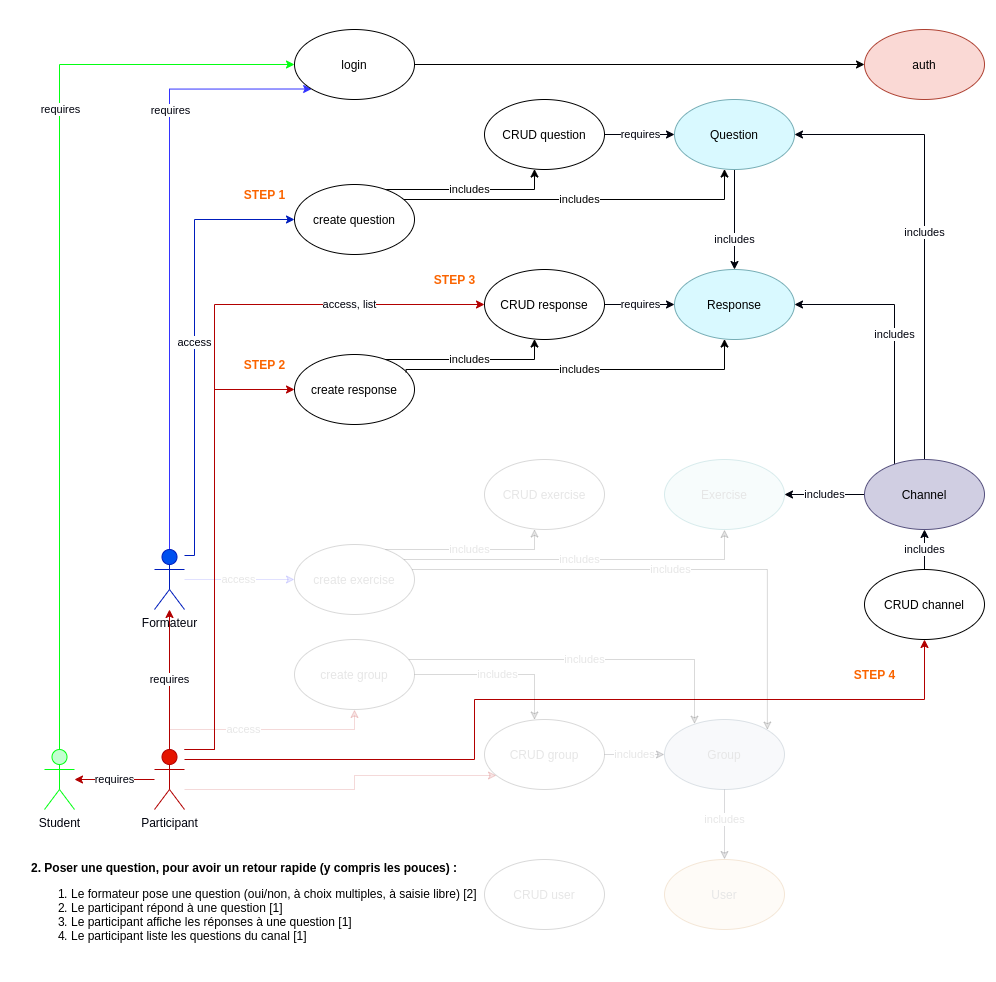

The diagram above was exported from draw.io. Its source (the exported page's mxGraphModel, read from the mxfile embedded in the PNG):
<mxGraphModel dx="3184" dy="2364" grid="1" gridSize="10" guides="1" tooltips="1" connect="1" arrows="1" fold="1" page="1" pageScale="1" pageWidth="850" pageHeight="1100" math="0" shadow="0">
  <root>
    <mxCell id="0" />
    <mxCell id="1" parent="0" />
    <mxCell id="kcc16ZzfIbuYTJM_AT6h-81" value="create response" style="ellipse;whiteSpace=wrap;html=1;" vertex="1" parent="1">
      <mxGeometry x="-160" y="-565" width="120" height="70" as="geometry" />
    </mxCell>
    <mxCell id="kcc16ZzfIbuYTJM_AT6h-1" value="Exercise" style="ellipse;whiteSpace=wrap;html=1;fillColor=#b0e3e6;strokeColor=#0e8088;fillOpacity=10;strokeOpacity=15;fontColor=#E6E6E6;" vertex="1" parent="1">
      <mxGeometry x="210" y="-460" width="120" height="70" as="geometry" />
    </mxCell>
    <mxCell id="kcc16ZzfIbuYTJM_AT6h-30" value="access" style="edgeStyle=orthogonalEdgeStyle;rounded=0;orthogonalLoop=1;jettySize=auto;html=1;fillColor=#dae8fc;strokeColor=#3333FF;fillOpacity=10;strokeOpacity=15;fontColor=#E6E6E6;" edge="1" parent="1" source="kcc16ZzfIbuYTJM_AT6h-3" target="kcc16ZzfIbuYTJM_AT6h-4">
      <mxGeometry relative="1" as="geometry" />
    </mxCell>
    <mxCell id="kcc16ZzfIbuYTJM_AT6h-31" style="edgeStyle=orthogonalEdgeStyle;rounded=0;orthogonalLoop=1;jettySize=auto;html=1;fillColor=#dae8fc;strokeColor=#3333FF;entryX=0;entryY=1;entryDx=0;entryDy=0;" edge="1" parent="1" source="kcc16ZzfIbuYTJM_AT6h-3" target="kcc16ZzfIbuYTJM_AT6h-6">
      <mxGeometry relative="1" as="geometry">
        <Array as="points">
          <mxPoint x="-285" y="-830" />
        </Array>
      </mxGeometry>
    </mxCell>
    <mxCell id="kcc16ZzfIbuYTJM_AT6h-52" value="requires" style="edgeLabel;html=1;align=center;verticalAlign=middle;resizable=0;points=[];fontColor=#00020D;" vertex="1" connectable="0" parent="kcc16ZzfIbuYTJM_AT6h-31">
      <mxGeometry x="-0.1984" y="-2" relative="1" as="geometry">
        <mxPoint x="-2" y="-198" as="offset" />
      </mxGeometry>
    </mxCell>
    <mxCell id="kcc16ZzfIbuYTJM_AT6h-76" value="access" style="edgeStyle=orthogonalEdgeStyle;rounded=0;orthogonalLoop=1;jettySize=auto;html=1;strokeColor=#001DBC;fontColor=#00020D;fillColor=#0050ef;" edge="1" parent="1" source="kcc16ZzfIbuYTJM_AT6h-3" target="kcc16ZzfIbuYTJM_AT6h-74">
      <mxGeometry relative="1" as="geometry">
        <Array as="points">
          <mxPoint x="-260" y="-364" />
          <mxPoint x="-260" y="-700" />
        </Array>
      </mxGeometry>
    </mxCell>
    <mxCell id="kcc16ZzfIbuYTJM_AT6h-3" value="Formateur" style="shape=umlActor;verticalLabelPosition=bottom;verticalAlign=top;html=1;outlineConnect=0;align=center;fillColor=#0050ef;strokeColor=#001DBC;fontColor=#00020D;" vertex="1" parent="1">
      <mxGeometry x="-300" y="-370" width="30" height="60" as="geometry" />
    </mxCell>
    <mxCell id="kcc16ZzfIbuYTJM_AT6h-36" value="includes" style="edgeStyle=orthogonalEdgeStyle;rounded=0;orthogonalLoop=1;jettySize=auto;html=1;fillOpacity=10;strokeOpacity=15;fontColor=#E6E6E6;" edge="1" parent="1" source="kcc16ZzfIbuYTJM_AT6h-4" target="kcc16ZzfIbuYTJM_AT6h-1">
      <mxGeometry relative="1" as="geometry">
        <Array as="points">
          <mxPoint x="270" y="-360" />
        </Array>
      </mxGeometry>
    </mxCell>
    <mxCell id="kcc16ZzfIbuYTJM_AT6h-38" value="includes" style="edgeStyle=orthogonalEdgeStyle;rounded=0;orthogonalLoop=1;jettySize=auto;html=1;fillOpacity=10;strokeOpacity=15;fontColor=#E6E6E6;" edge="1" parent="1" source="kcc16ZzfIbuYTJM_AT6h-4" target="kcc16ZzfIbuYTJM_AT6h-16">
      <mxGeometry relative="1" as="geometry">
        <Array as="points">
          <mxPoint x="80" y="-370" />
        </Array>
      </mxGeometry>
    </mxCell>
    <mxCell id="kcc16ZzfIbuYTJM_AT6h-39" value="includes" style="edgeStyle=orthogonalEdgeStyle;rounded=0;orthogonalLoop=1;jettySize=auto;html=1;entryX=1;entryY=0;entryDx=0;entryDy=0;fillOpacity=10;strokeOpacity=15;fontColor=#E6E6E6;" edge="1" parent="1" source="kcc16ZzfIbuYTJM_AT6h-4" target="kcc16ZzfIbuYTJM_AT6h-8">
      <mxGeometry relative="1" as="geometry">
        <Array as="points">
          <mxPoint x="313" y="-350" />
        </Array>
      </mxGeometry>
    </mxCell>
    <mxCell id="kcc16ZzfIbuYTJM_AT6h-4" value="create exercise" style="ellipse;whiteSpace=wrap;html=1;fillOpacity=10;strokeOpacity=15;fontColor=#E6E6E6;" vertex="1" parent="1">
      <mxGeometry x="-160" y="-375" width="120" height="70" as="geometry" />
    </mxCell>
    <mxCell id="kcc16ZzfIbuYTJM_AT6h-9" style="edgeStyle=orthogonalEdgeStyle;rounded=0;orthogonalLoop=1;jettySize=auto;html=1;" edge="1" parent="1" source="kcc16ZzfIbuYTJM_AT6h-6" target="kcc16ZzfIbuYTJM_AT6h-7">
      <mxGeometry relative="1" as="geometry" />
    </mxCell>
    <mxCell id="kcc16ZzfIbuYTJM_AT6h-6" value="login" style="ellipse;whiteSpace=wrap;html=1;" vertex="1" parent="1">
      <mxGeometry x="-160" y="-890" width="120" height="70" as="geometry" />
    </mxCell>
    <mxCell id="kcc16ZzfIbuYTJM_AT6h-7" value="&lt;span style=&quot;font-weight: normal&quot;&gt;auth&lt;/span&gt;" style="ellipse;whiteSpace=wrap;html=1;fontStyle=1;fillColor=#fad9d5;strokeColor=#ae4132;" vertex="1" parent="1">
      <mxGeometry x="410" y="-890" width="120" height="70" as="geometry" />
    </mxCell>
    <mxCell id="kcc16ZzfIbuYTJM_AT6h-49" value="includes" style="edgeStyle=orthogonalEdgeStyle;rounded=0;orthogonalLoop=1;jettySize=auto;html=1;strokeColor=#00020D;fillOpacity=10;strokeOpacity=15;fontColor=#E6E6E6;" edge="1" parent="1" source="kcc16ZzfIbuYTJM_AT6h-8" target="kcc16ZzfIbuYTJM_AT6h-47">
      <mxGeometry x="-0.1429" relative="1" as="geometry">
        <mxPoint x="270" y="-90" as="sourcePoint" />
        <Array as="points" />
        <mxPoint as="offset" />
      </mxGeometry>
    </mxCell>
    <mxCell id="kcc16ZzfIbuYTJM_AT6h-8" value="Group" style="ellipse;whiteSpace=wrap;html=1;fillColor=#bac8d3;strokeColor=#23445d;fillOpacity=10;strokeOpacity=15;fontColor=#E6E6E6;" vertex="1" parent="1">
      <mxGeometry x="210" y="-200" width="120" height="70" as="geometry" />
    </mxCell>
    <mxCell id="kcc16ZzfIbuYTJM_AT6h-16" value="CRUD exercise" style="ellipse;whiteSpace=wrap;html=1;fillOpacity=10;strokeOpacity=15;fontColor=#E6E6E6;" vertex="1" parent="1">
      <mxGeometry x="30" y="-460" width="120" height="70" as="geometry" />
    </mxCell>
    <mxCell id="kcc16ZzfIbuYTJM_AT6h-22" style="edgeStyle=orthogonalEdgeStyle;rounded=0;orthogonalLoop=1;jettySize=auto;html=1;entryX=0;entryY=0.5;entryDx=0;entryDy=0;fillColor=#d5e8d4;strokeColor=#03FF13;" edge="1" parent="1" source="kcc16ZzfIbuYTJM_AT6h-19" target="kcc16ZzfIbuYTJM_AT6h-6">
      <mxGeometry relative="1" as="geometry">
        <Array as="points">
          <mxPoint x="-395" y="-855" />
        </Array>
      </mxGeometry>
    </mxCell>
    <mxCell id="kcc16ZzfIbuYTJM_AT6h-50" value="requires" style="edgeLabel;html=1;align=center;verticalAlign=middle;resizable=0;points=[];fontColor=#00020D;" vertex="1" connectable="0" parent="kcc16ZzfIbuYTJM_AT6h-22">
      <mxGeometry x="-0.1535" y="-4" relative="1" as="geometry">
        <mxPoint x="-4" y="-251" as="offset" />
      </mxGeometry>
    </mxCell>
    <mxCell id="kcc16ZzfIbuYTJM_AT6h-44" value="&lt;meta charset=&quot;utf-8&quot;&gt;&lt;span style=&quot;font-family: helvetica; font-size: 11px; font-style: normal; font-weight: 400; letter-spacing: normal; text-align: center; text-indent: 0px; text-transform: none; word-spacing: 0px; background-color: rgb(255, 255, 255); display: inline; float: none;&quot;&gt;access&lt;/span&gt;" style="edgeStyle=orthogonalEdgeStyle;rounded=0;orthogonalLoop=1;jettySize=auto;html=1;fillColor=#e51400;strokeColor=#B20000;fillOpacity=10;strokeOpacity=15;fontColor=#E6E6E6;" edge="1" parent="1" source="kcc16ZzfIbuYTJM_AT6h-18" target="kcc16ZzfIbuYTJM_AT6h-26">
      <mxGeometry x="-0.1556" relative="1" as="geometry">
        <Array as="points">
          <mxPoint x="-285" y="-190" />
          <mxPoint x="-100" y="-190" />
        </Array>
        <mxPoint as="offset" />
      </mxGeometry>
    </mxCell>
    <mxCell id="kcc16ZzfIbuYTJM_AT6h-53" value="requires" style="edgeStyle=orthogonalEdgeStyle;rounded=0;orthogonalLoop=1;jettySize=auto;html=1;strokeColor=#B20000;fontColor=#00020D;fillColor=#e51400;" edge="1" parent="1" source="kcc16ZzfIbuYTJM_AT6h-18" target="kcc16ZzfIbuYTJM_AT6h-3">
      <mxGeometry relative="1" as="geometry" />
    </mxCell>
    <mxCell id="kcc16ZzfIbuYTJM_AT6h-54" value="requires" style="edgeStyle=orthogonalEdgeStyle;rounded=0;orthogonalLoop=1;jettySize=auto;html=1;strokeColor=#B20000;fontColor=#00020D;fillColor=#e51400;" edge="1" parent="1" source="kcc16ZzfIbuYTJM_AT6h-18" target="kcc16ZzfIbuYTJM_AT6h-19">
      <mxGeometry relative="1" as="geometry" />
    </mxCell>
    <mxCell id="kcc16ZzfIbuYTJM_AT6h-59" style="edgeStyle=orthogonalEdgeStyle;rounded=0;orthogonalLoop=1;jettySize=auto;html=1;strokeColor=#B20000;fillColor=#e51400;fillOpacity=10;strokeOpacity=15;fontColor=#E6E6E6;" edge="1" parent="1" source="kcc16ZzfIbuYTJM_AT6h-18" target="kcc16ZzfIbuYTJM_AT6h-33">
      <mxGeometry relative="1" as="geometry">
        <mxPoint x="-269.9999999999998" y="-129.99551724137908" as="sourcePoint" />
        <mxPoint x="30.00002911985962" y="-144.27551724137908" as="targetPoint" />
        <Array as="points">
          <mxPoint x="-100" y="-130" />
          <mxPoint x="-100" y="-144" />
        </Array>
      </mxGeometry>
    </mxCell>
    <mxCell id="kcc16ZzfIbuYTJM_AT6h-66" style="edgeStyle=orthogonalEdgeStyle;rounded=0;orthogonalLoop=1;jettySize=auto;html=1;strokeColor=#B20000;fontColor=#FA6400;fillColor=#e51400;" edge="1" parent="1" source="kcc16ZzfIbuYTJM_AT6h-18" target="kcc16ZzfIbuYTJM_AT6h-62">
      <mxGeometry relative="1" as="geometry">
        <Array as="points">
          <mxPoint x="20" y="-160" />
          <mxPoint x="20" y="-220" />
          <mxPoint x="470" y="-220" />
        </Array>
      </mxGeometry>
    </mxCell>
    <mxCell id="kcc16ZzfIbuYTJM_AT6h-85" style="edgeStyle=orthogonalEdgeStyle;rounded=0;orthogonalLoop=1;jettySize=auto;html=1;strokeColor=#B20000;fontColor=#00020D;fillColor=#e51400;" edge="1" parent="1" source="kcc16ZzfIbuYTJM_AT6h-18" target="kcc16ZzfIbuYTJM_AT6h-81">
      <mxGeometry relative="1" as="geometry">
        <Array as="points">
          <mxPoint x="-240" y="-170" />
          <mxPoint x="-240" y="-530" />
        </Array>
      </mxGeometry>
    </mxCell>
    <mxCell id="kcc16ZzfIbuYTJM_AT6h-87" value="access, list" style="edgeStyle=orthogonalEdgeStyle;rounded=0;orthogonalLoop=1;jettySize=auto;html=1;strokeColor=#B20000;fontColor=#00020D;fillColor=#e51400;" edge="1" parent="1" source="kcc16ZzfIbuYTJM_AT6h-18" target="kcc16ZzfIbuYTJM_AT6h-82">
      <mxGeometry x="0.6387" relative="1" as="geometry">
        <Array as="points">
          <mxPoint x="-240" y="-170" />
          <mxPoint x="-240" y="-615" />
        </Array>
        <mxPoint as="offset" />
      </mxGeometry>
    </mxCell>
    <mxCell id="kcc16ZzfIbuYTJM_AT6h-18" value="Participant" style="shape=umlActor;verticalLabelPosition=bottom;verticalAlign=top;html=1;outlineConnect=0;align=center;fillColor=#e51400;strokeColor=#B20000;fontColor=#00020D;" vertex="1" parent="1">
      <mxGeometry x="-300" y="-170" width="30" height="60" as="geometry" />
    </mxCell>
    <mxCell id="kcc16ZzfIbuYTJM_AT6h-19" value="Student" style="shape=umlActor;verticalLabelPosition=bottom;verticalAlign=top;html=1;outlineConnect=0;align=center;strokeColor=#03FF13;fillColor=#C2FFD0;fontColor=#00020D;" vertex="1" parent="1">
      <mxGeometry x="-410" y="-170" width="30" height="60" as="geometry" />
    </mxCell>
    <mxCell id="kcc16ZzfIbuYTJM_AT6h-34" value="includes" style="edgeStyle=orthogonalEdgeStyle;rounded=0;orthogonalLoop=1;jettySize=auto;html=1;fillOpacity=10;strokeOpacity=15;fontColor=#E6E6E6;" edge="1" parent="1" source="kcc16ZzfIbuYTJM_AT6h-26" target="kcc16ZzfIbuYTJM_AT6h-8">
      <mxGeometry relative="1" as="geometry">
        <Array as="points">
          <mxPoint x="240" y="-260" />
        </Array>
      </mxGeometry>
    </mxCell>
    <mxCell id="kcc16ZzfIbuYTJM_AT6h-35" value="includes" style="edgeStyle=orthogonalEdgeStyle;rounded=0;orthogonalLoop=1;jettySize=auto;html=1;fillOpacity=10;strokeOpacity=15;fontColor=#E6E6E6;" edge="1" parent="1" source="kcc16ZzfIbuYTJM_AT6h-26" target="kcc16ZzfIbuYTJM_AT6h-33">
      <mxGeometry relative="1" as="geometry">
        <Array as="points">
          <mxPoint x="80" y="-245" />
        </Array>
      </mxGeometry>
    </mxCell>
    <mxCell id="kcc16ZzfIbuYTJM_AT6h-26" value="create group" style="ellipse;whiteSpace=wrap;html=1;fillOpacity=10;strokeOpacity=15;fontColor=#E6E6E6;" vertex="1" parent="1">
      <mxGeometry x="-160" y="-280" width="120" height="70" as="geometry" />
    </mxCell>
    <mxCell id="kcc16ZzfIbuYTJM_AT6h-61" value="includes" style="edgeStyle=orthogonalEdgeStyle;rounded=0;orthogonalLoop=1;jettySize=auto;html=1;strokeColor=#00020D;fillOpacity=10;strokeOpacity=15;fontColor=#E6E6E6;" edge="1" parent="1" source="kcc16ZzfIbuYTJM_AT6h-33" target="kcc16ZzfIbuYTJM_AT6h-8">
      <mxGeometry relative="1" as="geometry" />
    </mxCell>
    <mxCell id="kcc16ZzfIbuYTJM_AT6h-33" value="CRUD group" style="ellipse;whiteSpace=wrap;html=1;fillOpacity=10;strokeOpacity=15;fontColor=#E6E6E6;" vertex="1" parent="1">
      <mxGeometry x="30" y="-200" width="120" height="70" as="geometry" />
    </mxCell>
    <mxCell id="kcc16ZzfIbuYTJM_AT6h-46" value="CRUD user" style="ellipse;whiteSpace=wrap;html=1;fillOpacity=10;strokeOpacity=15;fontColor=#E6E6E6;" vertex="1" parent="1">
      <mxGeometry x="30" y="-60" width="120" height="70" as="geometry" />
    </mxCell>
    <mxCell id="kcc16ZzfIbuYTJM_AT6h-47" value="User" style="ellipse;whiteSpace=wrap;html=1;fillColor=#fad7ac;strokeColor=#b46504;fillOpacity=10;strokeOpacity=15;fontColor=#E6E6E6;" vertex="1" parent="1">
      <mxGeometry x="210" y="-60" width="120" height="70" as="geometry" />
    </mxCell>
    <mxCell id="kcc16ZzfIbuYTJM_AT6h-56" value="&lt;b&gt;STEP 1&lt;/b&gt;" style="text;html=1;align=center;verticalAlign=middle;resizable=0;points=[];autosize=1;fontColor=#FA6400;" vertex="1" parent="1">
      <mxGeometry x="-220" y="-735" width="60" height="20" as="geometry" />
    </mxCell>
    <mxCell id="kcc16ZzfIbuYTJM_AT6h-57" value="&lt;b&gt;STEP 2&lt;/b&gt;" style="text;html=1;align=center;verticalAlign=middle;resizable=0;points=[];autosize=1;fontColor=#FA6400;" vertex="1" parent="1">
      <mxGeometry x="-220" y="-565" width="60" height="20" as="geometry" />
    </mxCell>
    <mxCell id="kcc16ZzfIbuYTJM_AT6h-58" value="&lt;b&gt;STEP 3&lt;/b&gt;" style="text;html=1;align=center;verticalAlign=middle;resizable=0;points=[];autosize=1;fontColor=#FA6400;" vertex="1" parent="1">
      <mxGeometry x="-30" y="-650" width="60" height="20" as="geometry" />
    </mxCell>
    <mxCell id="kcc16ZzfIbuYTJM_AT6h-68" value="includes" style="edgeStyle=orthogonalEdgeStyle;rounded=0;orthogonalLoop=1;jettySize=auto;html=1;strokeColor=#00020D;fontColor=#00020D;" edge="1" parent="1" source="kcc16ZzfIbuYTJM_AT6h-62" target="kcc16ZzfIbuYTJM_AT6h-63">
      <mxGeometry relative="1" as="geometry" />
    </mxCell>
    <mxCell id="kcc16ZzfIbuYTJM_AT6h-62" value="CRUD channel" style="ellipse;whiteSpace=wrap;html=1;" vertex="1" parent="1">
      <mxGeometry x="410" y="-350" width="120" height="70" as="geometry" />
    </mxCell>
    <mxCell id="kcc16ZzfIbuYTJM_AT6h-90" value="includes" style="edgeStyle=orthogonalEdgeStyle;rounded=0;orthogonalLoop=1;jettySize=auto;html=1;fontColor=#00020D;strokeColor=#00020D;" edge="1" parent="1" source="kcc16ZzfIbuYTJM_AT6h-63" target="kcc16ZzfIbuYTJM_AT6h-1">
      <mxGeometry relative="1" as="geometry" />
    </mxCell>
    <mxCell id="kcc16ZzfIbuYTJM_AT6h-91" value="includes" style="edgeStyle=orthogonalEdgeStyle;rounded=0;orthogonalLoop=1;jettySize=auto;html=1;strokeColor=#00020D;fontColor=#00020D;" edge="1" parent="1" source="kcc16ZzfIbuYTJM_AT6h-63" target="kcc16ZzfIbuYTJM_AT6h-83">
      <mxGeometry relative="1" as="geometry">
        <Array as="points">
          <mxPoint x="440" y="-615" />
        </Array>
      </mxGeometry>
    </mxCell>
    <mxCell id="kcc16ZzfIbuYTJM_AT6h-92" value="includes" style="edgeStyle=orthogonalEdgeStyle;rounded=0;orthogonalLoop=1;jettySize=auto;html=1;strokeColor=#00020D;fontColor=#00020D;" edge="1" parent="1" source="kcc16ZzfIbuYTJM_AT6h-63" target="kcc16ZzfIbuYTJM_AT6h-77">
      <mxGeometry relative="1" as="geometry">
        <Array as="points">
          <mxPoint x="470" y="-785" />
        </Array>
      </mxGeometry>
    </mxCell>
    <mxCell id="kcc16ZzfIbuYTJM_AT6h-63" value="Channel" style="ellipse;whiteSpace=wrap;html=1;fillColor=#d0cee2;strokeColor=#56517e;" vertex="1" parent="1">
      <mxGeometry x="410" y="-460" width="120" height="70" as="geometry" />
    </mxCell>
    <mxCell id="kcc16ZzfIbuYTJM_AT6h-64" value="&lt;b&gt;STEP 4&lt;/b&gt;" style="text;html=1;align=center;verticalAlign=middle;resizable=0;points=[];autosize=1;fontColor=#FA6400;" vertex="1" parent="1">
      <mxGeometry x="390" y="-255" width="60" height="20" as="geometry" />
    </mxCell>
    <mxCell id="kcc16ZzfIbuYTJM_AT6h-69" value="&lt;div&gt;&lt;b&gt;2. Poser une question, pour avoir un retour rapide (y compris les pouces) :&lt;/b&gt;&lt;/div&gt;&lt;div&gt;&lt;ol&gt;&lt;li&gt;Le formateur pose une question (oui/non, à choix multiples, à saisie libre) [2]&lt;/li&gt;&lt;li&gt;Le participant répond à une question [1]&lt;/li&gt;&lt;li&gt;Le participant affiche les réponses à une question [1]&lt;/li&gt;&lt;li&gt;Le participant liste les questions du canal [1]&lt;/li&gt;&lt;/ol&gt;&lt;/div&gt;&lt;div&gt;&lt;br&gt;&lt;/div&gt;" style="text;html=1;align=left;verticalAlign=middle;resizable=0;points=[];autosize=1;" vertex="1" parent="1">
      <mxGeometry x="-425" y="-60" width="460" height="110" as="geometry" />
    </mxCell>
    <mxCell id="kcc16ZzfIbuYTJM_AT6h-71" value="includes" style="edgeStyle=orthogonalEdgeStyle;rounded=0;orthogonalLoop=1;jettySize=auto;html=1;" edge="1" parent="1" source="kcc16ZzfIbuYTJM_AT6h-74" target="kcc16ZzfIbuYTJM_AT6h-77">
      <mxGeometry relative="1" as="geometry">
        <Array as="points">
          <mxPoint x="270" y="-720" />
        </Array>
      </mxGeometry>
    </mxCell>
    <mxCell id="kcc16ZzfIbuYTJM_AT6h-72" value="includes" style="edgeStyle=orthogonalEdgeStyle;rounded=0;orthogonalLoop=1;jettySize=auto;html=1;" edge="1" parent="1" source="kcc16ZzfIbuYTJM_AT6h-74" target="kcc16ZzfIbuYTJM_AT6h-75">
      <mxGeometry relative="1" as="geometry">
        <Array as="points">
          <mxPoint x="80" y="-730" />
        </Array>
      </mxGeometry>
    </mxCell>
    <mxCell id="kcc16ZzfIbuYTJM_AT6h-74" value="create question" style="ellipse;whiteSpace=wrap;html=1;" vertex="1" parent="1">
      <mxGeometry x="-160" y="-735" width="120" height="70" as="geometry" />
    </mxCell>
    <mxCell id="kcc16ZzfIbuYTJM_AT6h-107" value="requires" style="edgeStyle=orthogonalEdgeStyle;rounded=0;orthogonalLoop=1;jettySize=auto;html=1;strokeColor=#00020D;fontColor=#00020D;" edge="1" parent="1" source="kcc16ZzfIbuYTJM_AT6h-75" target="kcc16ZzfIbuYTJM_AT6h-77">
      <mxGeometry relative="1" as="geometry" />
    </mxCell>
    <mxCell id="kcc16ZzfIbuYTJM_AT6h-75" value="CRUD question" style="ellipse;whiteSpace=wrap;html=1;" vertex="1" parent="1">
      <mxGeometry x="30" y="-820" width="120" height="70" as="geometry" />
    </mxCell>
    <mxCell id="kcc16ZzfIbuYTJM_AT6h-84" value="includes" style="edgeStyle=orthogonalEdgeStyle;rounded=0;orthogonalLoop=1;jettySize=auto;html=1;strokeColor=#00020D;fontColor=#00020D;" edge="1" parent="1" source="kcc16ZzfIbuYTJM_AT6h-77" target="kcc16ZzfIbuYTJM_AT6h-83">
      <mxGeometry x="0.4" relative="1" as="geometry">
        <mxPoint as="offset" />
      </mxGeometry>
    </mxCell>
    <mxCell id="kcc16ZzfIbuYTJM_AT6h-77" value="Question" style="ellipse;whiteSpace=wrap;html=1;fillColor=#D9F9FF;strokeColor=#76ADB5;" vertex="1" parent="1">
      <mxGeometry x="220" y="-820" width="120" height="70" as="geometry" />
    </mxCell>
    <mxCell id="kcc16ZzfIbuYTJM_AT6h-79" value="includes" style="edgeStyle=orthogonalEdgeStyle;rounded=0;orthogonalLoop=1;jettySize=auto;html=1;exitX=0.93;exitY=0.254;exitDx=0;exitDy=0;exitPerimeter=0;" edge="1" parent="1" source="kcc16ZzfIbuYTJM_AT6h-81" target="kcc16ZzfIbuYTJM_AT6h-83">
      <mxGeometry relative="1" as="geometry">
        <Array as="points">
          <mxPoint x="-48" y="-550" />
          <mxPoint x="270" y="-550" />
        </Array>
      </mxGeometry>
    </mxCell>
    <mxCell id="kcc16ZzfIbuYTJM_AT6h-80" value="includes" style="edgeStyle=orthogonalEdgeStyle;rounded=0;orthogonalLoop=1;jettySize=auto;html=1;" edge="1" parent="1" source="kcc16ZzfIbuYTJM_AT6h-81" target="kcc16ZzfIbuYTJM_AT6h-82">
      <mxGeometry relative="1" as="geometry">
        <Array as="points">
          <mxPoint x="80" y="-560" />
        </Array>
      </mxGeometry>
    </mxCell>
    <mxCell id="kcc16ZzfIbuYTJM_AT6h-108" value="requires" style="edgeStyle=orthogonalEdgeStyle;rounded=0;orthogonalLoop=1;jettySize=auto;html=1;strokeColor=#00020D;fontColor=#00020D;" edge="1" parent="1" source="kcc16ZzfIbuYTJM_AT6h-82" target="kcc16ZzfIbuYTJM_AT6h-83">
      <mxGeometry relative="1" as="geometry" />
    </mxCell>
    <mxCell id="kcc16ZzfIbuYTJM_AT6h-82" value="CRUD response" style="ellipse;whiteSpace=wrap;html=1;" vertex="1" parent="1">
      <mxGeometry x="30" y="-650" width="120" height="70" as="geometry" />
    </mxCell>
    <mxCell id="kcc16ZzfIbuYTJM_AT6h-83" value="Response" style="ellipse;whiteSpace=wrap;html=1;fillColor=#D9F9FF;strokeColor=#76ADB5;" vertex="1" parent="1">
      <mxGeometry x="220" y="-650" width="120" height="70" as="geometry" />
    </mxCell>
  </root>
</mxGraphModel>